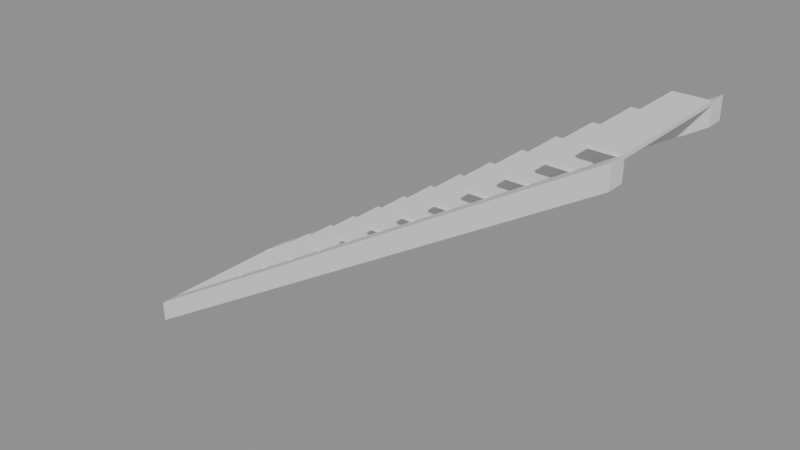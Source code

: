 # Source: e1069_after.blend  (saved by Blender 5.2.44; exported with 4.5.12 LTS)
import bpy
from mathutils import Matrix  # noqa: F401  (used for matrix-valued properties, if any)

bpy.ops.wm.read_factory_settings(use_empty=True)
scene = bpy.context.scene
scene.name = 'Scene'

# ---- materials (node trees are filled in below, after node groups)
mat_madera_roble = bpy.data.materials.new('Madera_Roble')

# ---- material node trees
mat_madera_roble.use_nodes = True; mat_madera_roble.node_tree.nodes.clear()
_N = mat_madera_roble.node_tree.nodes; _L = mat_madera_roble.node_tree.links
n0 = _N.new('ShaderNodeBsdfPrincipled'); n0.name = 'Principled BSDF'; n0.location = (-200, 100)
n0.inputs[3].default_value = 1.45
n0.inputs[10].default_value = 0.005
n1 = _N.new('ShaderNodeOutputMaterial'); n1.name = 'Material Output'; n1.location = (200, 100)
_L.new(n0.outputs[0], n1.inputs[0])
n1.is_active_output = True

# ---- meshes
me_escalera_principal_huella_1_mesh = bpy.data.meshes.new('Escalera_Principal_Huella_1_mesh')
me_escalera_principal_huella_1_mesh.from_pydata([(0.0, 0.0, 0.0), (0.28, 0.0, 0.0), (0.28, 1.1, 0.0), (0.0, 1.1, 0.0), (0.0, 0.0, 0.03), (0.28, 0.0, 0.03), (0.28, 1.1, 0.03), (0.0, 1.1, 0.03)], [], [(0, 1, 2, 3), (4, 5, 6, 7), (0, 1, 5, 4), (1, 2, 6, 5), (2, 3, 7, 6), (3, 0, 4, 7)])
me_escalera_principal_huella_1_mesh.materials.append(mat_madera_roble)
me_escalera_principal_huella_1_mesh.update()
me_escalera_principal_huella_2_mesh = bpy.data.meshes.new('Escalera_Principal_Huella_2_mesh')
me_escalera_principal_huella_2_mesh.from_pydata([(0.0, 0.0, 0.0), (0.28, 0.0, 0.0), (0.28, 1.1, 0.0), (0.0, 1.1, 0.0), (0.0, 0.0, 0.03), (0.28, 0.0, 0.03), (0.28, 1.1, 0.03), (0.0, 1.1, 0.03)], [], [(0, 1, 2, 3), (4, 5, 6, 7), (0, 1, 5, 4), (1, 2, 6, 5), (2, 3, 7, 6), (3, 0, 4, 7)])
me_escalera_principal_huella_2_mesh.materials.append(mat_madera_roble)
me_escalera_principal_huella_2_mesh.update()
me_escalera_principal_huella_3_mesh = bpy.data.meshes.new('Escalera_Principal_Huella_3_mesh')
me_escalera_principal_huella_3_mesh.from_pydata([(0.0, 0.0, 0.0), (0.28, 0.0, 0.0), (0.28, 1.1, 0.0), (0.0, 1.1, 0.0), (0.0, 0.0, 0.03), (0.28, 0.0, 0.03), (0.28, 1.1, 0.03), (0.0, 1.1, 0.03)], [], [(0, 1, 2, 3), (4, 5, 6, 7), (0, 1, 5, 4), (1, 2, 6, 5), (2, 3, 7, 6), (3, 0, 4, 7)])
me_escalera_principal_huella_3_mesh.materials.append(mat_madera_roble)
me_escalera_principal_huella_3_mesh.update()
me_escalera_principal_huella_4_mesh = bpy.data.meshes.new('Escalera_Principal_Huella_4_mesh')
me_escalera_principal_huella_4_mesh.from_pydata([(0.0, 0.0, 0.0), (0.28, 0.0, 0.0), (0.28, 1.1, 0.0), (0.0, 1.1, 0.0), (0.0, 0.0, 0.03), (0.28, 0.0, 0.03), (0.28, 1.1, 0.03), (0.0, 1.1, 0.03)], [], [(0, 1, 2, 3), (4, 5, 6, 7), (0, 1, 5, 4), (1, 2, 6, 5), (2, 3, 7, 6), (3, 0, 4, 7)])
me_escalera_principal_huella_4_mesh.materials.append(mat_madera_roble)
me_escalera_principal_huella_4_mesh.update()
me_escalera_principal_huella_5_mesh = bpy.data.meshes.new('Escalera_Principal_Huella_5_mesh')
me_escalera_principal_huella_5_mesh.from_pydata([(0.0, 0.0, 0.0), (0.28, 0.0, 0.0), (0.28, 1.1, 0.0), (0.0, 1.1, 0.0), (0.0, 0.0, 0.03), (0.28, 0.0, 0.03), (0.28, 1.1, 0.03), (0.0, 1.1, 0.03)], [], [(0, 1, 2, 3), (4, 5, 6, 7), (0, 1, 5, 4), (1, 2, 6, 5), (2, 3, 7, 6), (3, 0, 4, 7)])
me_escalera_principal_huella_5_mesh.materials.append(mat_madera_roble)
me_escalera_principal_huella_5_mesh.update()
me_escalera_principal_huella_6_mesh = bpy.data.meshes.new('Escalera_Principal_Huella_6_mesh')
me_escalera_principal_huella_6_mesh.from_pydata([(0.0, 0.0, 0.0), (0.28, 0.0, 0.0), (0.28, 1.1, 0.0), (0.0, 1.1, 0.0), (0.0, 0.0, 0.03), (0.28, 0.0, 0.03), (0.28, 1.1, 0.03), (0.0, 1.1, 0.03)], [], [(0, 1, 2, 3), (4, 5, 6, 7), (0, 1, 5, 4), (1, 2, 6, 5), (2, 3, 7, 6), (3, 0, 4, 7)])
me_escalera_principal_huella_6_mesh.materials.append(mat_madera_roble)
me_escalera_principal_huella_6_mesh.update()
me_escalera_principal_huella_7_mesh = bpy.data.meshes.new('Escalera_Principal_Huella_7_mesh')
me_escalera_principal_huella_7_mesh.from_pydata([(0.0, 0.0, 0.0), (0.28, 0.0, 0.0), (0.28, 1.1, 0.0), (0.0, 1.1, 0.0), (0.0, 0.0, 0.03), (0.28, 0.0, 0.03), (0.28, 1.1, 0.03), (0.0, 1.1, 0.03)], [], [(0, 1, 2, 3), (4, 5, 6, 7), (0, 1, 5, 4), (1, 2, 6, 5), (2, 3, 7, 6), (3, 0, 4, 7)])
me_escalera_principal_huella_7_mesh.materials.append(mat_madera_roble)
me_escalera_principal_huella_7_mesh.update()
me_escalera_principal_huella_8_mesh = bpy.data.meshes.new('Escalera_Principal_Huella_8_mesh')
me_escalera_principal_huella_8_mesh.from_pydata([(0.0, 0.0, 0.0), (0.28, 0.0, 0.0), (0.28, 1.1, 0.0), (0.0, 1.1, 0.0), (0.0, 0.0, 0.03), (0.28, 0.0, 0.03), (0.28, 1.1, 0.03), (0.0, 1.1, 0.03)], [], [(0, 1, 2, 3), (4, 5, 6, 7), (0, 1, 5, 4), (1, 2, 6, 5), (2, 3, 7, 6), (3, 0, 4, 7)])
me_escalera_principal_huella_8_mesh.materials.append(mat_madera_roble)
me_escalera_principal_huella_8_mesh.update()
me_escalera_principal_huella_9_mesh = bpy.data.meshes.new('Escalera_Principal_Huella_9_mesh')
me_escalera_principal_huella_9_mesh.from_pydata([(0.0, 0.0, 0.0), (0.28, 0.0, 0.0), (0.28, 1.1, 0.0), (0.0, 1.1, 0.0), (0.0, 0.0, 0.03), (0.28, 0.0, 0.03), (0.28, 1.1, 0.03), (0.0, 1.1, 0.03)], [], [(0, 1, 2, 3), (4, 5, 6, 7), (0, 1, 5, 4), (1, 2, 6, 5), (2, 3, 7, 6), (3, 0, 4, 7)])
me_escalera_principal_huella_9_mesh.materials.append(mat_madera_roble)
me_escalera_principal_huella_9_mesh.update()
me_escalera_principal_huella_10_mesh = bpy.data.meshes.new('Escalera_Principal_Huella_10_mesh')
me_escalera_principal_huella_10_mesh.from_pydata([(0.0, 0.0, 0.0), (0.28, 0.0, 0.0), (0.28, 1.1, 0.0), (0.0, 1.1, 0.0), (0.0, 0.0, 0.03), (0.28, 0.0, 0.03), (0.28, 1.1, 0.03), (0.0, 1.1, 0.03)], [], [(0, 1, 2, 3), (4, 5, 6, 7), (0, 1, 5, 4), (1, 2, 6, 5), (2, 3, 7, 6), (3, 0, 4, 7)])
me_escalera_principal_huella_10_mesh.materials.append(mat_madera_roble)
me_escalera_principal_huella_10_mesh.update()
me_escalera_principal_huella_11_mesh = bpy.data.meshes.new('Escalera_Principal_Huella_11_mesh')
me_escalera_principal_huella_11_mesh.from_pydata([(0.0, 0.0, 0.0), (0.28, 0.0, 0.0), (0.28, 1.1, 0.0), (0.0, 1.1, 0.0), (0.0, 0.0, 0.03), (0.28, 0.0, 0.03), (0.28, 1.1, 0.03), (0.0, 1.1, 0.03)], [], [(0, 1, 2, 3), (4, 5, 6, 7), (0, 1, 5, 4), (1, 2, 6, 5), (2, 3, 7, 6), (3, 0, 4, 7)])
me_escalera_principal_huella_11_mesh.materials.append(mat_madera_roble)
me_escalera_principal_huella_11_mesh.update()
me_escalera_principal_huella_12_mesh = bpy.data.meshes.new('Escalera_Principal_Huella_12_mesh')
me_escalera_principal_huella_12_mesh.from_pydata([(0.0, 0.0, 0.0), (0.28, 0.0, 0.0), (0.28, 1.1, 0.0), (0.0, 1.1, 0.0), (0.0, 0.0, 0.03), (0.28, 0.0, 0.03), (0.28, 1.1, 0.03), (0.0, 1.1, 0.03)], [], [(0, 1, 2, 3), (4, 5, 6, 7), (0, 1, 5, 4), (1, 2, 6, 5), (2, 3, 7, 6), (3, 0, 4, 7)])
me_escalera_principal_huella_12_mesh.materials.append(mat_madera_roble)
me_escalera_principal_huella_12_mesh.update()
me_escalera_principal_huella_13_mesh = bpy.data.meshes.new('Escalera_Principal_Huella_13_mesh')
me_escalera_principal_huella_13_mesh.from_pydata([(0.0, 0.0, 0.0), (0.28, 0.0, 0.0), (0.28, 1.1, 0.0), (0.0, 1.1, 0.0), (0.0, 0.0, 0.03), (0.28, 0.0, 0.03), (0.28, 1.1, 0.03), (0.0, 1.1, 0.03)], [], [(0, 1, 2, 3), (4, 5, 6, 7), (0, 1, 5, 4), (1, 2, 6, 5), (2, 3, 7, 6), (3, 0, 4, 7)])
me_escalera_principal_huella_13_mesh.materials.append(mat_madera_roble)
me_escalera_principal_huella_13_mesh.update()
me_escalera_principal_huella_14_mesh = bpy.data.meshes.new('Escalera_Principal_Huella_14_mesh')
me_escalera_principal_huella_14_mesh.from_pydata([(0.0, 0.0, 0.0), (0.28, 0.0, 0.0), (0.28, 1.1, 0.0), (0.0, 1.1, 0.0), (0.0, 0.0, 0.03), (0.28, 0.0, 0.03), (0.28, 1.1, 0.03), (0.0, 1.1, 0.03)], [], [(0, 1, 2, 3), (4, 5, 6, 7), (0, 1, 5, 4), (1, 2, 6, 5), (2, 3, 7, 6), (3, 0, 4, 7)])
me_escalera_principal_huella_14_mesh.materials.append(mat_madera_roble)
me_escalera_principal_huella_14_mesh.update()
me_escalera_principal_huella_15_mesh = bpy.data.meshes.new('Escalera_Principal_Huella_15_mesh')
me_escalera_principal_huella_15_mesh.from_pydata([(0.0, 0.0, 0.0), (0.28, 0.0, 0.0), (0.28, 1.1, 0.0), (0.0, 1.1, 0.0), (0.0, 0.0, 0.03), (0.28, 0.0, 0.03), (0.28, 1.1, 0.03), (0.0, 1.1, 0.03)], [], [(0, 1, 2, 3), (4, 5, 6, 7), (0, 1, 5, 4), (1, 2, 6, 5), (2, 3, 7, 6), (3, 0, 4, 7)])
me_escalera_principal_huella_15_mesh.materials.append(mat_madera_roble)
me_escalera_principal_huella_15_mesh.update()
me_escalera_principal_zanca_mesh = bpy.data.meshes.new('Escalera_Principal_Zanca_mesh')
me_escalera_principal_zanca_mesh.from_pydata([(0.0, 0.0, 0.0), (4.2, 0.0, 2.52), (4.2, 0.0, 2.7), (0.0, 0.0, 0.18), (0.0, 0.15, 0.0), (4.2, 0.15, 2.52), (4.2, 0.15, 2.7), (0.0, 0.15, 0.18)], [], [(0, 3, 2, 1), (4, 5, 6, 7), (1, 2, 6, 5), (3, 0, 4, 7), (2, 3, 7, 6), (0, 1, 5, 4)])
me_escalera_principal_zanca_mesh.materials.append(mat_madera_roble)
me_escalera_principal_zanca_mesh.update()
me_escalera_principal_zanca_mesh_001 = bpy.data.meshes.new('Escalera_Principal_Zanca_mesh.001')
me_escalera_principal_zanca_mesh_001.from_pydata([(0.0, 0.0, 0.0), (4.2, 0.0, 2.52), (4.2, 0.0, 2.7), (0.0, 0.0, 0.18), (0.0, 0.15, 0.0), (4.2, 0.15, 2.52), (4.2, 0.15, 2.7), (0.0, 0.15, 0.18)], [], [(0, 3, 2, 1), (4, 5, 6, 7), (3, 0, 4, 7), (2, 3, 7, 6), (0, 1, 5, 4), (1, 2, 6, 5)])
me_escalera_principal_zanca_mesh_001.materials.append(mat_madera_roble)
me_escalera_principal_zanca_mesh_001.update()

# ---- objects
ob_escalera_principal = bpy.data.objects.new('Escalera_Principal', None)
ob_escalera_principal_huella_1 = bpy.data.objects.new('Escalera_Principal_Huella_1', me_escalera_principal_huella_1_mesh)
ob_escalera_principal_huella_2 = bpy.data.objects.new('Escalera_Principal_Huella_2', me_escalera_principal_huella_2_mesh)
ob_escalera_principal_huella_3 = bpy.data.objects.new('Escalera_Principal_Huella_3', me_escalera_principal_huella_3_mesh)
ob_escalera_principal_huella_4 = bpy.data.objects.new('Escalera_Principal_Huella_4', me_escalera_principal_huella_4_mesh)
ob_escalera_principal_huella_5 = bpy.data.objects.new('Escalera_Principal_Huella_5', me_escalera_principal_huella_5_mesh)
ob_escalera_principal_huella_6 = bpy.data.objects.new('Escalera_Principal_Huella_6', me_escalera_principal_huella_6_mesh)
ob_escalera_principal_huella_7 = bpy.data.objects.new('Escalera_Principal_Huella_7', me_escalera_principal_huella_7_mesh)
ob_escalera_principal_huella_8 = bpy.data.objects.new('Escalera_Principal_Huella_8', me_escalera_principal_huella_8_mesh)
ob_escalera_principal_huella_9 = bpy.data.objects.new('Escalera_Principal_Huella_9', me_escalera_principal_huella_9_mesh)
ob_escalera_principal_huella_10 = bpy.data.objects.new('Escalera_Principal_Huella_10', me_escalera_principal_huella_10_mesh)
ob_escalera_principal_huella_11 = bpy.data.objects.new('Escalera_Principal_Huella_11', me_escalera_principal_huella_11_mesh)
ob_escalera_principal_huella_12 = bpy.data.objects.new('Escalera_Principal_Huella_12', me_escalera_principal_huella_12_mesh)
ob_escalera_principal_huella_13 = bpy.data.objects.new('Escalera_Principal_Huella_13', me_escalera_principal_huella_13_mesh)
ob_escalera_principal_huella_14 = bpy.data.objects.new('Escalera_Principal_Huella_14', me_escalera_principal_huella_14_mesh)
ob_escalera_principal_huella_15 = bpy.data.objects.new('Escalera_Principal_Huella_15', me_escalera_principal_huella_15_mesh)
ob_escalera_principal_zanca_0 = bpy.data.objects.new('Escalera_Principal_Zanca_0', me_escalera_principal_zanca_mesh)
ob_escalera_principal_zanca_1 = bpy.data.objects.new('Escalera_Principal_Zanca_1', me_escalera_principal_zanca_mesh_001)

# ---- transforms, parenting, visibility, modifiers, constraints
ob_escalera_principal.location = (0.0, 0.0, 0.0)
ob_escalera_principal.empty_display_type = 'ARROWS'
ob_escalera_principal_huella_1.parent = ob_escalera_principal
ob_escalera_principal_huella_1.location = (0.0, 0.15, 0.15)
ob_escalera_principal_huella_2.parent = ob_escalera_principal
ob_escalera_principal_huella_2.location = (0.28, 0.15, 0.33)
ob_escalera_principal_huella_3.parent = ob_escalera_principal
ob_escalera_principal_huella_3.location = (0.56, 0.15, 0.51)
ob_escalera_principal_huella_4.parent = ob_escalera_principal
ob_escalera_principal_huella_4.location = (0.84, 0.15, 0.69)
ob_escalera_principal_huella_5.parent = ob_escalera_principal
ob_escalera_principal_huella_5.location = (1.12, 0.15, 0.87)
ob_escalera_principal_huella_6.parent = ob_escalera_principal
ob_escalera_principal_huella_6.location = (1.4, 0.15, 1.05)
ob_escalera_principal_huella_7.parent = ob_escalera_principal
ob_escalera_principal_huella_7.location = (1.68, 0.15, 1.23)
ob_escalera_principal_huella_8.parent = ob_escalera_principal
ob_escalera_principal_huella_8.location = (1.96, 0.15, 1.41)
ob_escalera_principal_huella_9.parent = ob_escalera_principal
ob_escalera_principal_huella_9.location = (2.24, 0.15, 1.59)
ob_escalera_principal_huella_10.parent = ob_escalera_principal
ob_escalera_principal_huella_10.location = (2.52, 0.15, 1.77)
ob_escalera_principal_huella_11.parent = ob_escalera_principal
ob_escalera_principal_huella_11.location = (2.8, 0.15, 1.95)
ob_escalera_principal_huella_12.parent = ob_escalera_principal
ob_escalera_principal_huella_12.location = (3.08, 0.15, 2.13)
ob_escalera_principal_huella_13.parent = ob_escalera_principal
ob_escalera_principal_huella_13.location = (3.36, 0.15, 2.31)
ob_escalera_principal_huella_14.parent = ob_escalera_principal
ob_escalera_principal_huella_14.location = (3.64, 0.15, 2.49)
ob_escalera_principal_huella_15.parent = ob_escalera_principal
ob_escalera_principal_huella_15.location = (3.92, 0.15, 2.67)
ob_escalera_principal_zanca_0.parent = ob_escalera_principal
ob_escalera_principal_zanca_0.location = (0.0, 0.0, 0.0)
ob_escalera_principal_zanca_1.parent = ob_escalera_principal
ob_escalera_principal_zanca_1.location = (0.0, 1.25, 0.0)

# ---- collection membership
scene.collection.objects.link(ob_escalera_principal)
scene.collection.objects.link(ob_escalera_principal_huella_1)
scene.collection.objects.link(ob_escalera_principal_huella_2)
scene.collection.objects.link(ob_escalera_principal_huella_3)
scene.collection.objects.link(ob_escalera_principal_huella_4)
scene.collection.objects.link(ob_escalera_principal_huella_5)
scene.collection.objects.link(ob_escalera_principal_huella_6)
scene.collection.objects.link(ob_escalera_principal_huella_7)
scene.collection.objects.link(ob_escalera_principal_huella_8)
scene.collection.objects.link(ob_escalera_principal_huella_9)
scene.collection.objects.link(ob_escalera_principal_huella_10)
scene.collection.objects.link(ob_escalera_principal_huella_11)
scene.collection.objects.link(ob_escalera_principal_huella_12)
scene.collection.objects.link(ob_escalera_principal_huella_13)
scene.collection.objects.link(ob_escalera_principal_huella_14)
scene.collection.objects.link(ob_escalera_principal_huella_15)
scene.collection.objects.link(ob_escalera_principal_zanca_0)
scene.collection.objects.link(ob_escalera_principal_zanca_1)

# ---- scene / render settings (as saved in the file)
scene.frame_start = 1; scene.frame_end = 250; scene.frame_set(1)
scene.render.engine = 'BLENDER_EEVEE_NEXT'
scene.render.bake_bias = 0.0
scene.render.bake_samples = 0
scene.render.compositor_device = 'GPU'
scene.eevee.use_volume_custom_range = False
scene.eevee.fast_gi_thickness_near = 0.1
scene.eevee.fast_gi_thickness_far = 0.0
scene.eevee.ray_tracing_options.screen_trace_thickness = 0.1
bpy.context.view_layer.update()

# ---- added for rendering (the .blend has no active camera and no usable light): camera, sun + grey world if the file has none
cam_auto = bpy.data.cameras.new('AutoCamera')
cam_auto.lens = 50.0
cam_auto.sensor_width = 36.0
cam_auto.clip_end = 1000.0
ob_auto_camera = bpy.data.objects.new('AutoCamera', cam_auto)
scene.collection.objects.link(ob_auto_camera)
ob_auto_camera.location = (6.89781, -5.05737, 5.18824)
ob_auto_camera.rotation_euler = (1.09748, -7.21219e-08, 0.694738)
scene.camera = ob_auto_camera
light_auto_sun = bpy.data.lights.new('AutoSun', 'SUN')
light_auto_sun.energy = 3.0
light_auto_sun.angle = 0.0523599
ob_auto_sun = bpy.data.objects.new('AutoSun', light_auto_sun)
scene.collection.objects.link(ob_auto_sun)
ob_auto_sun.rotation_euler = (0.872665, 0.174533, 0.523599)
if scene.world is None:
    world_auto = bpy.data.worlds.new('AutoWorld')
    world_auto.color = (0.3, 0.3, 0.3)
    scene.world = world_auto
bpy.context.view_layer.update()
